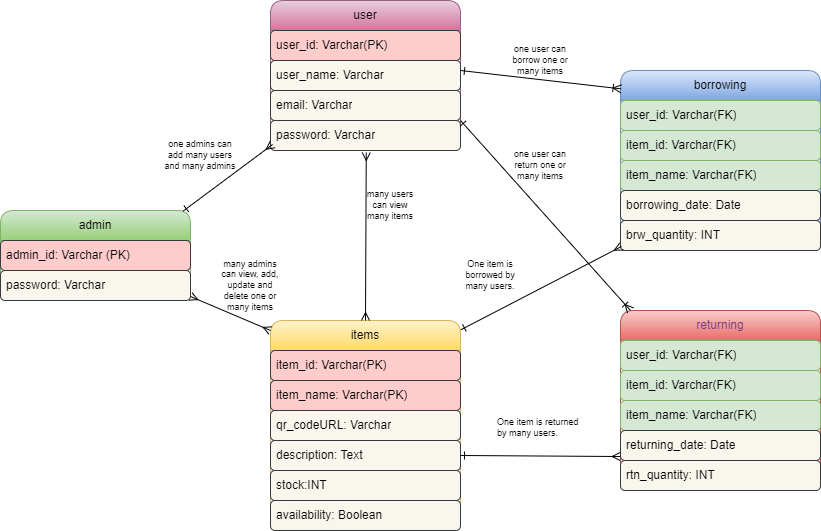

The diagram above was exported from draw.io. Its source (the exported page's mxGraphModel, read from the mxfile embedded in the PNG):
<mxGraphModel dx="1566" dy="388" grid="1" gridSize="10" guides="1" tooltips="1" connect="1" arrows="1" fold="1" page="1" pageScale="1" pageWidth="850" pageHeight="1100" math="0" shadow="0">
  <root>
    <mxCell id="0" />
    <mxCell id="1" parent="0" />
    <mxCell id="5" value="borrowing" style="swimlane;fontStyle=0;childLayout=stackLayout;horizontal=1;startSize=30;horizontalStack=0;resizeParent=1;resizeParentMax=0;resizeLast=0;collapsible=1;marginBottom=0;whiteSpace=wrap;html=1;rounded=1;fillColor=#dae8fc;strokeColor=#6c8ebf;gradientColor=#7ea6e0;" vertex="1" parent="1">
      <mxGeometry x="400" y="250" width="200" height="180" as="geometry" />
    </mxCell>
    <mxCell id="6" value="user_id: Varchar(FK)" style="text;strokeColor=#82b366;fillColor=#d5e8d4;align=left;verticalAlign=middle;spacingLeft=4;spacingRight=4;overflow=hidden;points=[[0,0.5],[1,0.5]];portConstraint=eastwest;rotatable=0;whiteSpace=wrap;html=1;rounded=1;" vertex="1" parent="5">
      <mxGeometry y="30" width="200" height="30" as="geometry" />
    </mxCell>
    <mxCell id="72" value="item_id: Varchar(FK)" style="text;strokeColor=#82b366;fillColor=#d5e8d4;align=left;verticalAlign=middle;spacingLeft=4;spacingRight=4;overflow=hidden;points=[[0,0.5],[1,0.5]];portConstraint=eastwest;rotatable=0;whiteSpace=wrap;html=1;rounded=1;" vertex="1" parent="5">
      <mxGeometry y="60" width="200" height="30" as="geometry" />
    </mxCell>
    <mxCell id="38" value="item_name: Varchar(FK)" style="text;strokeColor=#82b366;fillColor=#d5e8d4;align=left;verticalAlign=middle;spacingLeft=4;spacingRight=4;overflow=hidden;points=[[0,0.5],[1,0.5]];portConstraint=eastwest;rotatable=0;whiteSpace=wrap;html=1;rounded=1;" vertex="1" parent="5">
      <mxGeometry y="90" width="200" height="30" as="geometry" />
    </mxCell>
    <mxCell id="8" value="borrowing_date: Date" style="text;strokeColor=#36393d;fillColor=#f9f7ed;align=left;verticalAlign=middle;spacingLeft=4;spacingRight=4;overflow=hidden;points=[[0,0.5],[1,0.5]];portConstraint=eastwest;rotatable=0;whiteSpace=wrap;html=1;rounded=1;" vertex="1" parent="5">
      <mxGeometry y="120" width="200" height="30" as="geometry" />
    </mxCell>
    <mxCell id="27" value="brw_quantity: INT" style="text;strokeColor=#36393d;fillColor=#f9f7ed;align=left;verticalAlign=middle;spacingLeft=4;spacingRight=4;overflow=hidden;points=[[0,0.5],[1,0.5]];portConstraint=eastwest;rotatable=0;whiteSpace=wrap;html=1;rounded=1;" vertex="1" parent="5">
      <mxGeometry y="150" width="200" height="30" as="geometry" />
    </mxCell>
    <mxCell id="10" value="user" style="swimlane;fontStyle=0;childLayout=stackLayout;horizontal=1;startSize=30;horizontalStack=0;resizeParent=1;resizeParentMax=0;resizeLast=0;collapsible=1;marginBottom=0;whiteSpace=wrap;html=1;rounded=1;fillColor=#e6d0de;strokeColor=#996185;gradientColor=#d5739d;" vertex="1" parent="1">
      <mxGeometry x="50" y="180" width="190" height="150" as="geometry" />
    </mxCell>
    <mxCell id="11" value="user_id: Varchar(PK)" style="text;align=left;verticalAlign=middle;spacingLeft=4;spacingRight=4;overflow=hidden;points=[[0,0.5],[1,0.5]];portConstraint=eastwest;rotatable=0;whiteSpace=wrap;html=1;rounded=1;fillColor=#ffcccc;strokeColor=#36393d;" vertex="1" parent="10">
      <mxGeometry y="30" width="190" height="30" as="geometry" />
    </mxCell>
    <mxCell id="63" value="user_name: Varchar" style="text;strokeColor=#36393d;fillColor=#f9f7ed;align=left;verticalAlign=middle;spacingLeft=4;spacingRight=4;overflow=hidden;points=[[0,0.5],[1,0.5]];portConstraint=eastwest;rotatable=0;whiteSpace=wrap;html=1;rounded=1;" vertex="1" parent="10">
      <mxGeometry y="60" width="190" height="30" as="geometry" />
    </mxCell>
    <mxCell id="12" value="email: Varchar" style="text;strokeColor=#36393d;fillColor=#f9f7ed;align=left;verticalAlign=middle;spacingLeft=4;spacingRight=4;overflow=hidden;points=[[0,0.5],[1,0.5]];portConstraint=eastwest;rotatable=0;whiteSpace=wrap;html=1;rounded=1;" vertex="1" parent="10">
      <mxGeometry y="90" width="190" height="30" as="geometry" />
    </mxCell>
    <mxCell id="13" value="password: Varchar" style="text;strokeColor=#36393d;fillColor=#f9f7ed;align=left;verticalAlign=middle;spacingLeft=4;spacingRight=4;overflow=hidden;points=[[0,0.5],[1,0.5]];portConstraint=eastwest;rotatable=0;whiteSpace=wrap;html=1;rounded=1;" vertex="1" parent="10">
      <mxGeometry y="120" width="190" height="30" as="geometry" />
    </mxCell>
    <mxCell id="15" value="&lt;font color=&quot;#743b82&quot;&gt;returning&lt;/font&gt;" style="swimlane;fontStyle=0;childLayout=stackLayout;horizontal=1;startSize=30;horizontalStack=0;resizeParent=1;resizeParentMax=0;resizeLast=0;collapsible=1;marginBottom=0;whiteSpace=wrap;html=1;rounded=1;fillColor=#f8cecc;strokeColor=#b85450;gradientColor=#ea6b66;" vertex="1" parent="1">
      <mxGeometry x="400" y="490" width="200" height="180" as="geometry" />
    </mxCell>
    <mxCell id="16" value="user_id: Varchar(FK)" style="text;strokeColor=#82b366;fillColor=#d5e8d4;align=left;verticalAlign=middle;spacingLeft=4;spacingRight=4;overflow=hidden;points=[[0,0.5],[1,0.5]];portConstraint=eastwest;rotatable=0;whiteSpace=wrap;html=1;rounded=1;" vertex="1" parent="15">
      <mxGeometry y="30" width="200" height="30" as="geometry" />
    </mxCell>
    <mxCell id="71" value="item_id: Varchar(FK)" style="text;strokeColor=#82b366;fillColor=#d5e8d4;align=left;verticalAlign=middle;spacingLeft=4;spacingRight=4;overflow=hidden;points=[[0,0.5],[1,0.5]];portConstraint=eastwest;rotatable=0;whiteSpace=wrap;html=1;rounded=1;" vertex="1" parent="15">
      <mxGeometry y="60" width="200" height="30" as="geometry" />
    </mxCell>
    <mxCell id="17" value="item_name: Varchar(FK)" style="text;strokeColor=#82b366;fillColor=#d5e8d4;align=left;verticalAlign=middle;spacingLeft=4;spacingRight=4;overflow=hidden;points=[[0,0.5],[1,0.5]];portConstraint=eastwest;rotatable=0;whiteSpace=wrap;html=1;rounded=1;" vertex="1" parent="15">
      <mxGeometry y="90" width="200" height="30" as="geometry" />
    </mxCell>
    <mxCell id="18" value="returning_date: Date" style="text;strokeColor=#36393d;fillColor=#f9f7ed;align=left;verticalAlign=middle;spacingLeft=4;spacingRight=4;overflow=hidden;points=[[0,0.5],[1,0.5]];portConstraint=eastwest;rotatable=0;whiteSpace=wrap;html=1;rounded=1;" vertex="1" parent="15">
      <mxGeometry y="120" width="200" height="30" as="geometry" />
    </mxCell>
    <mxCell id="31" value="rtn_quantity: INT" style="text;strokeColor=#36393d;fillColor=#f9f7ed;align=left;verticalAlign=middle;spacingLeft=4;spacingRight=4;overflow=hidden;points=[[0,0.5],[1,0.5]];portConstraint=eastwest;rotatable=0;whiteSpace=wrap;html=1;rounded=1;" vertex="1" parent="15">
      <mxGeometry y="150" width="200" height="30" as="geometry" />
    </mxCell>
    <mxCell id="20" value="items" style="swimlane;fontStyle=0;childLayout=stackLayout;horizontal=1;startSize=30;horizontalStack=0;resizeParent=1;resizeParentMax=0;resizeLast=0;collapsible=1;marginBottom=0;whiteSpace=wrap;html=1;rounded=1;fillColor=#fff2cc;strokeColor=#d6b656;gradientColor=#ffd966;" vertex="1" parent="1">
      <mxGeometry x="50" y="500" width="190" height="210" as="geometry" />
    </mxCell>
    <mxCell id="21" value="item_id: Varchar(PK)" style="text;strokeColor=#36393d;fillColor=#ffcccc;align=left;verticalAlign=middle;spacingLeft=4;spacingRight=4;overflow=hidden;points=[[0,0.5],[1,0.5]];portConstraint=eastwest;rotatable=0;whiteSpace=wrap;html=1;rounded=1;" vertex="1" parent="20">
      <mxGeometry y="30" width="190" height="30" as="geometry" />
    </mxCell>
    <mxCell id="22" value="item_name: Varchar(PK)" style="text;align=left;verticalAlign=middle;spacingLeft=4;spacingRight=4;overflow=hidden;points=[[0,0.5],[1,0.5]];portConstraint=eastwest;rotatable=0;whiteSpace=wrap;html=1;rounded=1;fillColor=#ffcccc;strokeColor=#36393d;" vertex="1" parent="20">
      <mxGeometry y="60" width="190" height="30" as="geometry" />
    </mxCell>
    <mxCell id="68" value="qr_codeURL: Varchar" style="text;align=left;verticalAlign=middle;spacingLeft=4;spacingRight=4;overflow=hidden;points=[[0,0.5],[1,0.5]];portConstraint=eastwest;rotatable=0;whiteSpace=wrap;html=1;rounded=1;fillColor=#f9f7ed;strokeColor=#36393d;" vertex="1" parent="20">
      <mxGeometry y="90" width="190" height="30" as="geometry" />
    </mxCell>
    <mxCell id="23" value="description: Text" style="text;strokeColor=#36393d;fillColor=#f9f7ed;align=left;verticalAlign=middle;spacingLeft=4;spacingRight=4;overflow=hidden;points=[[0,0.5],[1,0.5]];portConstraint=eastwest;rotatable=0;whiteSpace=wrap;html=1;rounded=1;" vertex="1" parent="20">
      <mxGeometry y="120" width="190" height="30" as="geometry" />
    </mxCell>
    <mxCell id="24" value="stock:INT" style="text;strokeColor=#36393d;fillColor=#f9f7ed;align=left;verticalAlign=middle;spacingLeft=4;spacingRight=4;overflow=hidden;points=[[0,0.5],[1,0.5]];portConstraint=eastwest;rotatable=0;whiteSpace=wrap;html=1;rounded=1;" vertex="1" parent="20">
      <mxGeometry y="150" width="190" height="30" as="geometry" />
    </mxCell>
    <mxCell id="25" value="availability: Boolean" style="text;strokeColor=#36393d;fillColor=#f9f7ed;align=left;verticalAlign=middle;spacingLeft=4;spacingRight=4;overflow=hidden;points=[[0,0.5],[1,0.5]];portConstraint=eastwest;rotatable=0;whiteSpace=wrap;html=1;rounded=1;" vertex="1" parent="20">
      <mxGeometry y="180" width="190" height="30" as="geometry" />
    </mxCell>
    <mxCell id="42" value="admin" style="swimlane;fontStyle=0;childLayout=stackLayout;horizontal=1;startSize=30;horizontalStack=0;resizeParent=1;resizeParentMax=0;resizeLast=0;collapsible=1;marginBottom=0;whiteSpace=wrap;html=1;rounded=1;fillColor=#d5e8d4;strokeColor=#82b366;gradientColor=#97d077;" vertex="1" parent="1">
      <mxGeometry x="-220" y="390" width="190" height="90" as="geometry" />
    </mxCell>
    <mxCell id="44" value="admin_id: Varchar (PK)" style="text;strokeColor=#36393d;fillColor=#ffcccc;align=left;verticalAlign=middle;spacingLeft=4;spacingRight=4;overflow=hidden;points=[[0,0.5],[1,0.5]];portConstraint=eastwest;rotatable=0;whiteSpace=wrap;html=1;rounded=1;" vertex="1" parent="42">
      <mxGeometry y="30" width="190" height="30" as="geometry" />
    </mxCell>
    <mxCell id="46" value="password: Varchar" style="text;strokeColor=#36393d;fillColor=#f9f7ed;align=left;verticalAlign=middle;spacingLeft=4;spacingRight=4;overflow=hidden;points=[[0,0.5],[1,0.5]];portConstraint=eastwest;rotatable=0;whiteSpace=wrap;html=1;rounded=1;" vertex="1" parent="42">
      <mxGeometry y="60" width="190" height="30" as="geometry" />
    </mxCell>
    <mxCell id="50" value="" style="endArrow=ERmany;html=1;sketch=0;startArrow=ERone;startFill=0;endFill=0;entryX=0.011;entryY=0.8;entryDx=0;entryDy=0;entryPerimeter=0;exitX=0.961;exitY=0.007;exitDx=0;exitDy=0;exitPerimeter=0;" edge="1" parent="1" source="42" target="13">
      <mxGeometry width="50" height="50" relative="1" as="geometry">
        <mxPoint x="-40" y="400" as="sourcePoint" />
        <mxPoint x="50" y="231" as="targetPoint" />
      </mxGeometry>
    </mxCell>
    <mxCell id="51" value="" style="endArrow=ERmany;html=1;sketch=0;startArrow=ERmany;startFill=0;endFill=0;" edge="1" parent="1">
      <mxGeometry width="50" height="50" relative="1" as="geometry">
        <mxPoint x="50" y="510" as="sourcePoint" />
        <mxPoint x="-30" y="476" as="targetPoint" />
      </mxGeometry>
    </mxCell>
    <mxCell id="52" value="" style="endArrow=ERoneToMany;html=1;sketch=0;exitX=1;exitY=1;exitDx=0;exitDy=0;exitPerimeter=0;startArrow=ERone;startFill=0;endFill=0;" edge="1" parent="1" source="12">
      <mxGeometry width="50" height="50" relative="1" as="geometry">
        <mxPoint x="240" y="400" as="sourcePoint" />
        <mxPoint x="410" y="490" as="targetPoint" />
      </mxGeometry>
    </mxCell>
    <mxCell id="53" value="" style="endArrow=ERoneToMany;html=1;sketch=0;entryX=0.003;entryY=0.102;entryDx=0;entryDy=0;entryPerimeter=0;endFill=0;startArrow=ERone;startFill=0;" edge="1" parent="1" target="5">
      <mxGeometry width="50" height="50" relative="1" as="geometry">
        <mxPoint x="240" y="250" as="sourcePoint" />
        <mxPoint x="400" y="235" as="targetPoint" />
      </mxGeometry>
    </mxCell>
    <mxCell id="54" value="" style="endArrow=ERmany;html=1;sketch=0;endFill=0;startArrow=ERmany;startFill=0;exitX=0.5;exitY=0;exitDx=0;exitDy=0;entryX=0.504;entryY=1.067;entryDx=0;entryDy=0;entryPerimeter=0;" edge="1" parent="1" source="20" target="13">
      <mxGeometry width="50" height="50" relative="1" as="geometry">
        <mxPoint x="-20" y="485" as="sourcePoint" />
        <mxPoint x="140" y="300" as="targetPoint" />
      </mxGeometry>
    </mxCell>
    <mxCell id="55" value="" style="endArrow=ERmany;html=1;sketch=0;startArrow=ERone;startFill=0;endFill=0;exitX=1;exitY=0.5;exitDx=0;exitDy=0;entryX=-0.002;entryY=0.867;entryDx=0;entryDy=0;entryPerimeter=0;" edge="1" parent="1" source="23" target="18">
      <mxGeometry width="50" height="50" relative="1" as="geometry">
        <mxPoint x="240" y="650" as="sourcePoint" />
        <mxPoint x="401" y="611" as="targetPoint" />
      </mxGeometry>
    </mxCell>
    <mxCell id="56" value="one admins can add many users and many admins" style="text;html=1;strokeColor=none;fillColor=none;align=center;verticalAlign=middle;whiteSpace=wrap;rounded=0;fontSize=9;" vertex="1" parent="1">
      <mxGeometry x="-60" y="320" width="80" height="30" as="geometry" />
    </mxCell>
    <mxCell id="57" value="one user can borrow one or many items" style="text;html=1;strokeColor=none;fillColor=none;align=center;verticalAlign=middle;whiteSpace=wrap;rounded=0;fontSize=9;" vertex="1" parent="1">
      <mxGeometry x="290" y="225" width="60" height="30" as="geometry" />
    </mxCell>
    <mxCell id="59" value="one user can return one or many items" style="text;html=1;strokeColor=none;fillColor=none;align=center;verticalAlign=middle;whiteSpace=wrap;rounded=0;fontSize=9;" vertex="1" parent="1">
      <mxGeometry x="290" y="330" width="60" height="30" as="geometry" />
    </mxCell>
    <mxCell id="61" value="many users can view many items" style="text;html=1;strokeColor=none;fillColor=none;align=center;verticalAlign=middle;whiteSpace=wrap;rounded=0;fontSize=9;" vertex="1" parent="1">
      <mxGeometry x="140" y="370" width="60" height="30" as="geometry" />
    </mxCell>
    <mxCell id="62" value="many admins can view, add, update and delete one or many items" style="text;html=1;strokeColor=none;fillColor=none;align=center;verticalAlign=middle;whiteSpace=wrap;rounded=0;fontSize=9;" vertex="1" parent="1">
      <mxGeometry y="450" width="60" height="30" as="geometry" />
    </mxCell>
    <mxCell id="64" value="One item is borrowed by many users." style="text;html=1;strokeColor=none;fillColor=none;align=center;verticalAlign=middle;whiteSpace=wrap;rounded=0;fontSize=9;" vertex="1" parent="1">
      <mxGeometry x="240" y="440" width="60" height="30" as="geometry" />
    </mxCell>
    <mxCell id="65" value="" style="endArrow=ERmany;html=1;sketch=0;fontSize=9;exitX=1.002;exitY=0.044;exitDx=0;exitDy=0;endFill=0;startArrow=ERone;startFill=0;entryX=0.005;entryY=0.867;entryDx=0;entryDy=0;entryPerimeter=0;exitPerimeter=0;" edge="1" parent="1" source="20" target="27">
      <mxGeometry width="50" height="50" relative="1" as="geometry">
        <mxPoint x="350" y="430" as="sourcePoint" />
        <mxPoint x="400" y="380" as="targetPoint" />
      </mxGeometry>
    </mxCell>
    <mxCell id="66" value="One item is returned by many users." style="text;whiteSpace=wrap;html=1;fontSize=9;" vertex="1" parent="1">
      <mxGeometry x="275" y="590" width="90" height="30" as="geometry" />
    </mxCell>
  </root>
</mxGraphModel>